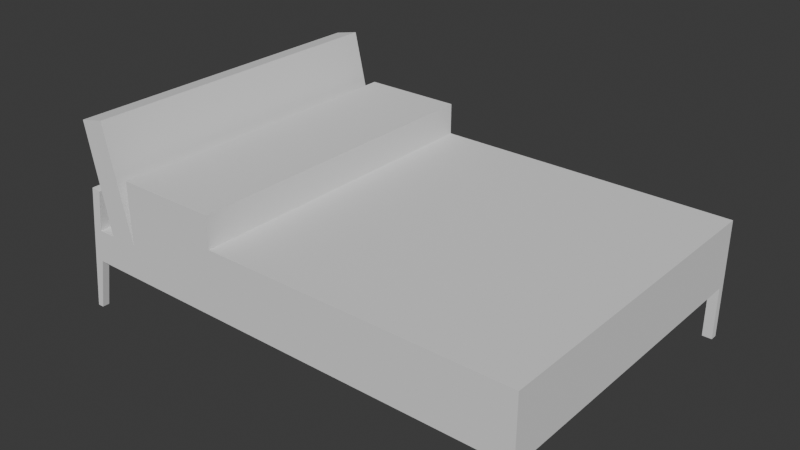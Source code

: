 # Source: bed.blend  (saved by Blender 4.5.91; exported with 4.5.12 LTS)
import bpy
from mathutils import Matrix  # noqa: F401  (used for matrix-valued properties, if any)

bpy.ops.wm.read_factory_settings(use_empty=True)
scene = bpy.context.scene
scene.name = 'Scene'

# ---- collections
col_ref = bpy.data.collections.new('ref'); scene.collection.children.link(col_ref)
col_bed = bpy.data.collections.new('bed'); scene.collection.children.link(col_bed)

# ---- world
world_world = bpy.data.worlds.new('World'); scene.world = world_world
world_world.use_nodes = True; world_world.node_tree.nodes.clear()
_N = world_world.node_tree.nodes; _L = world_world.node_tree.links
n0 = _N.new('ShaderNodeOutputWorld'); n0.name = 'World Output'; n0.location = (300, 300)
n1 = _N.new('ShaderNodeBackground'); n1.name = 'Background'; n1.location = (10, 300)
n1.inputs[0].default_value = (0.05088, 0.05088, 0.05088, 1.0)
_L.new(n1.outputs[0], n0.inputs[0])
n0.is_active_output = True
world_world.color = (0.05088, 0.05088, 0.05088)
world_world.sun_shadow_jitter_overblur = 0.0

# ---- meshes
me_cube = bpy.data.meshes.new('Cube')
me_cube.from_pydata([(-0.7694, -1.295, 0.5361), (-0.7694, 1.0, 0.5361), (2.474, -1.295, 0.5361), (2.474, 1.0, 0.5361), (-0.408, 1.0, 0.5361), (-0.408, -1.295, 0.5361), (-0.7406, -1.295, 0.768), (-0.7406, 1.0, 0.768), (2.474, 1.0, 0.768), (2.474, -1.295, 0.768), (-0.408, -1.295, 0.768), (-0.408, 1.0, 0.768), (-0.408, -1.295, 0.9934), (-0.408, 1.0, 0.9934), (2.474, -1.295, 0.9934), (2.474, 1.0, 0.9934), (-0.5896, -1.295, 1.563), (-0.5896, 1.0, 1.563), (-0.7708, -1.295, 1.524), (-0.7708, 1.0, 1.524), (-0.6297, 1.0, 0.5361), (-0.6297, -1.295, 0.5361), (-0.6121, 1.0, 0.768), (-0.6121, -1.295, 0.768), (-0.8397, -1.295, 0.1636), (-0.8397, 1.0, 0.1636), (-0.8838, -1.295, 0.1636), (-0.8838, 1.0, 0.1636), (-0.7694, -1.295, 1.066), (-0.7694, 1.0, 1.066), (-0.7034, -1.295, 1.057), (-0.7034, 1.0, 1.057), (-0.8357, 1.0, 0.543), (-0.8357, -1.295, 0.543), (-0.8062, -1.295, 0.7758), (-0.8062, 1.0, 0.7758), (-0.8397, -1.245, 0.1636), (-0.8838, -1.245, 0.1636), (-0.7694, -1.245, 1.066), (-0.7034, -1.245, 1.057), (-0.8357, -1.245, 0.543), (-0.8062, -1.245, 0.7758), (-0.7034, -0.1612, 1.057), (-0.7694, -0.1612, 1.066), (-0.7034, -0.1195, 1.057), (-0.7694, -0.1195, 1.066), (0.3134, -1.295, 0.5361), (0.3134, 1.0, 0.5361), (0.3134, -1.295, 0.768), (0.3134, 1.0, 0.768), (0.3134, -1.295, 0.9934), (0.3134, 1.0, 0.9934), (-0.408, -1.295, 1.217), (-0.408, 1.0, 1.217), (0.3134, -1.295, 1.217), (0.3134, 1.0, 1.217), (2.405, -1.295, 0.5361), (2.405, 1.0, 0.9934), (2.405, 1.0, 0.5361), (-0.408, -0.1473, 0.9934), (0.3134, -0.1473, 0.9934), (-0.408, -0.1473, 1.217), (0.3134, -0.1473, 1.217), (-0.408, -0.721, 0.9934), (-0.408, -0.721, 1.217), (-0.408, -0.4342, 0.9934), (-0.408, -0.4342, 1.217), (-0.7694, -0.7031, 1.066), (-0.7034, -0.7031, 1.057), (-0.7694, -1.245, 0.5361), (-0.8357, 0.9498, 0.543), (-0.7694, 0.9498, 0.5361), (-0.8397, 0.9684, 0.1636), (-0.8838, 0.9684, 0.1636), (2.405, -1.245, 0.5361), (2.474, -1.245, 0.5361), (-0.408, -1.245, 0.9934), (-0.408, -1.245, 1.217), (2.474, 0.9502, 0.5361), (-0.408, 0.9502, 0.9934), (-0.408, 0.9502, 1.217), (2.474, 0.9502, 0.9934), (2.405, 0.9502, 0.5361), (2.474, 0.9502, 0.1617), (2.474, 1.0, 0.1617), (2.405, -1.295, 0.1617), (2.474, -1.295, 0.1617), (2.405, 1.0, 0.1617), (2.405, -1.245, 0.1617), (2.474, -1.245, 0.1617), (2.405, 0.9502, 0.1617), (2.405, -1.295, 0.1617)], [(85, 91)], [(74, 75, 89, 88), (49, 11, 13, 51), (49, 8, 3, 58, 47, 4, 20, 1, 7, 22, 11), (46, 48, 10, 5), (21, 23, 6, 0), (2, 9, 48, 46, 56), (8, 49, 51, 57, 15), (0, 6, 7, 1, 71, 69), (57, 81, 15), (11, 10, 12, 76, 63, 65, 59, 79, 13), (22, 7, 6, 23), (11, 10, 16, 17), (17, 16, 18, 19), (11, 22, 23, 10), (5, 10, 23, 21), (20, 21, 0, 69, 71, 1), (10, 23, 18, 16), (18, 23, 22, 19), (19, 22, 11, 17), (36, 24, 26, 37), (41, 34, 28, 38), (6, 7, 31, 44, 42, 68, 39, 30), (0, 33, 26, 24), (37, 26, 33, 40), (38, 28, 30, 39), (7, 35, 29, 31), (33, 0, 6, 34), (35, 7, 1, 32), (40, 33, 34, 41), (34, 6, 30, 28), (25, 27, 32, 1), (67, 38, 39, 68), (45, 43, 42, 44), (40, 41, 35, 32, 70), (29, 45, 44, 31), (41, 38, 67, 43, 45, 29, 35), (10, 48, 50, 12), (8, 9, 2, 75, 78, 3), (62, 61, 66, 64, 77, 52, 54), (51, 13, 53, 55), (76, 12, 52, 77), (12, 50, 54, 52), (60, 51, 55, 62), (4, 5, 21, 20), (79, 59, 61, 80), (61, 62, 55, 53, 80), (65, 63, 64, 66), (75, 74, 82, 78), (59, 65, 66, 61), (43, 67, 68, 42), (40, 69, 36, 37), (36, 69, 0, 24), (27, 25, 72, 73), (71, 70, 73, 72), (27, 73, 70, 32), (72, 25, 1, 71), (69, 40, 70, 71), (81, 57, 51, 60, 50, 14), (48, 9, 14, 50), (63, 76, 77, 64), (78, 82, 90, 83), (47, 46, 5, 4), (9, 8, 15, 81, 14), (82, 74, 56, 46, 47, 58), (13, 79, 80, 53), (88, 89, 86, 85), (87, 84, 83, 90), (56, 74, 88, 85), (82, 58, 87, 90), (2, 56, 85, 86), (75, 2, 86, 89), (3, 78, 83, 84), (58, 3, 84, 87), (50, 60, 62, 54)])
_uv = me_cube.uv_layers.new(name='UVMap')
_uv.uv.foreach_set('vector', [0.3697, 0.7446, 0.375, 0.7446, 0.375, 0.7446, 0.3697, 0.7446, 0.5, 0.3331, 0.5, 0.2774, 0.5, 0.2774, 0.5, 0.3331, 0.5, 0.3331, 0.5, 0.5, 0.375, 0.5, 0.375, 0.4947, 0.375, 0.3331, 0.375, 0.2774, 0.375, 0.2606, 0.375, 0.25, 0.5, 0.25, 0.5, 0.2606, 0.5, 0.2774, 0.375, 0.9169, 0.5, 0.9169, 0.5, 0.9726, 0.375, 0.9726, 0.375, 0.9894, 0.5, 0.9894, 0.5, 1.0, 0.375, 1.0, 0.375, 0.75, 0.5, 0.75, 0.5, 0.9169, 0.375, 0.9169, 0.375, 0.7553, 0.5, 0.5, 0.5, 0.3331, 0.5, 0.3331, 0.5, 0.4947, 0.5, 0.5, 0.375, 0.0, 0.5, 0.0, 0.5, 0.25, 0.375, 0.25, 0.375, 0.1875, 0.375, 0.03125, 0.5, 0.4947, 0.5, 0.5054, 0.5, 0.5, 0.0, 0.0, 0.0, 0.0, 0.0, 0.0, 0.0, 0.0, 0.0, 0.0, 0.0, 0.0, 0.0, 0.0, 0.0, 0.0, 0.0, 0.0, 0.5, 0.2606, 0.5, 0.25, 0.5, 0.0, 0.5, 0.3758, 0.0, 0.0, 0.0, 0.0, 0.0, 0.0, 0.0, 0.0, 0.0, 0.0, 0.0, 0.0, 0.0, 0.0, 0.0, 0.0, 0.5, 0.2774, 0.5, 0.2606, 0.5, 0.3758, 0.5, 0.9726, 0.375, 0.9726, 0.5, 0.9726, 0.5, 0.9894, 0.375, 0.9894, 0.1356, 0.5, 0.1356, 0.75, 0.125, 0.75, 0.125, 0.7188, 0.125, 0.5625, 0.125, 0.5, 0.0, 0.0, 0.0, 0.0, 0.0, 0.0, 0.0, 0.0, 0.0, 0.0, 0.0, 0.0, 0.0, 0.0, 0.0, 0.0, 0.0, 0.0, 0.0, 0.0, 0.0, 0.0, 0.0, 0.0, 0.375, 0.005419, 0.375, 0.0, 0.375, 0.0, 0.375, 0.005419, 0.375, 0.005419, 0.375, 0.0, 0.375, 0.0, 0.375, 0.005419, 0.5, 0.0, 0.5, 0.25, 0.5, 0.25, 0.5, 0.128, 0.5, 0.1235, 0.5, 0.06446, 0.5, 0.005419, 0.5, 0.0, 0.375, 0.0, 0.375, 0.0, 0.375, 0.0, 0.375, 0.0, 0.375, 0.005419, 0.375, 0.0, 0.375, 0.0, 0.375, 0.005419, 0.375, 0.005419, 0.375, 0.0, 0.5, 0.0, 0.5, 0.005419, 0.5, 0.25, 0.375, 0.25, 0.375, 0.25, 0.5, 0.25, 0.0, 0.0, 0.0, 0.0, 0.0, 0.0, 0.0, 0.0, 0.0, 0.0, 0.0, 0.0, 0.0, 0.0, 0.0, 0.0, 0.375, 0.005419, 0.375, 0.0, 0.375, 0.0, 0.375, 0.005419, 0.0, 0.0, 0.0, 0.0, 0.5, 0.0, 0.375, 0.0, 0.375, 0.25, 0.375, 0.25, 0.375, 0.25, 0.0, 0.0, 0.375, 0.06446, 0.375, 0.005419, 0.5, 0.005419, 0.5, 0.06446, 0.375, 0.128, 0.375, 0.1235, 0.5, 0.1235, 0.5, 0.128, 0.375, 0.005419, 0.375, 0.005419, 0.375, 0.25, 0.375, 0.25, 0.375, 0.189, 0.375, 0.25, 0.375, 0.128, 0.5, 0.128, 0.5, 0.25, 0.375, 0.005419, 0.375, 0.005419, 0.375, 0.06446, 0.375, 0.1235, 0.375, 0.128, 0.375, 0.25, 0.375, 0.25, 0.5, 0.9726, 0.5, 0.9169, 0.5, 0.9169, 0.5, 0.9726, 0.5, 0.5, 0.5, 0.75, 0.375, 0.75, 0.375, 0.7446, 0.375, 0.5054, 0.375, 0.5, 0.5, 0.625, 0.5, 0.625, 0.5, 0.7119, 0.5, 0.7988, 0.5, 0.9576, 0.5, 0.9726, 0.5, 0.9169, 0.5, 0.3331, 0.5, 0.2774, 0.5, 0.2774, 0.5, 0.3331, 0.0, 0.0, 0.0, 0.0, 0.0, 0.0, 0.0, 0.0, 0.5, 0.9726, 0.5, 0.9169, 0.5, 0.9169, 0.5, 0.9726, 0.5, 0.625, 0.5, 0.3331, 0.5, 0.3331, 0.5, 0.625, 0.1524, 0.5, 0.1524, 0.75, 0.1356, 0.75, 0.1356, 0.5, 0.0, 0.0, 0.0, 0.0, 0.0, 0.0, 0.0, 0.0, 0.5, 0.625, 0.5, 0.625, 0.5, 0.3331, 0.5, 0.2774, 0.5, 0.2925, 0.0, 0.0, 0.0, 0.0, 0.0, 0.0, 0.0, 0.0, 0.375, 0.7446, 0.3697, 0.7446, 0.3697, 0.5054, 0.375, 0.5054, 0.0, 0.0, 0.0, 0.0, 0.0, 0.0, 0.0, 0.0, 0.375, 0.1235, 0.375, 0.06446, 0.5, 0.06446, 0.5, 0.1235, 0.375, 0.005419, 0.0, 0.0, 0.375, 0.005419, 0.375, 0.005419, 0.0, 0.0, 0.0, 0.0, 0.0, 0.0, 0.0, 0.0, 0.375, 0.25, 0.375, 0.25, 0.375, 0.25, 0.375, 0.25, 0.0, 0.0, 0.0, 0.0, 0.375, 0.25, 0.375, 0.25, 0.375, 0.25, 0.375, 0.25, 0.0, 0.0, 0.375, 0.25, 0.0, 0.0, 0.0, 0.0, 0.0, 0.0, 0.0, 0.0, 0.0, 0.0, 0.375, 0.005419, 0.0, 0.0, 0.0, 0.0, 0.5, 0.5054, 0.5, 0.4947, 0.5, 0.3331, 0.5, 0.625, 0.5, 0.9169, 0.5, 0.75, 0.5, 0.9169, 0.5, 0.75, 0.5, 0.75, 0.5, 0.9169, 0.0, 0.0, 0.0, 0.0, 0.0, 0.0, 0.0, 0.0, 0.375, 0.5054, 0.3697, 0.5054, 0.3697, 0.5054, 0.375, 0.5054, 0.2081, 0.5, 0.2081, 0.75, 0.1524, 0.75, 0.1524, 0.5, 0.5, 0.75, 0.5, 0.5, 0.5, 0.5, 0.5, 0.5054, 0.5, 0.75, 0.3697, 0.5054, 0.3697, 0.7446, 0.3697, 0.75, 0.2081, 0.75, 0.2081, 0.5, 0.3697, 0.5, 0.0, 0.0, 0.0, 0.0, 0.0, 0.0, 0.0, 0.0, 0.3697, 0.7446, 0.375, 0.7446, 0.375, 0.75, 0.3697, 0.75, 0.3697, 0.5, 0.375, 0.5, 0.375, 0.5054, 0.3697, 0.5054, 0.3697, 0.75, 0.3697, 0.7446, 0.3697, 0.7446, 0.3697, 0.75, 0.3697, 0.5054, 0.3697, 0.5, 0.3697, 0.5, 0.3697, 0.5054, 0.375, 0.75, 0.375, 0.7553, 0.375, 0.7553, 0.375, 0.75, 0.375, 0.7446, 0.375, 0.75, 0.375, 0.75, 0.375, 0.7446, 0.375, 0.5, 0.375, 0.5054, 0.375, 0.5054, 0.375, 0.5, 0.375, 0.4947, 0.375, 0.5, 0.375, 0.5, 0.375, 0.4947, 0.5, 0.9169, 0.5, 0.625, 0.5, 0.625, 0.5, 0.9169])
me_cube.update()

# ---- objects
ob_side = bpy.data.objects.new('side', None)
ob_front = bpy.data.objects.new('front', None)
ob_top = bpy.data.objects.new('top', None)
ob_cube = bpy.data.objects.new('Cube', me_cube)

# ---- transforms, parenting, visibility, modifiers, constraints
ob_side.location = (1.603, 8.784, -0.001338)
ob_side.rotation_euler = (1.571, -0.0, -0.0)
ob_side.empty_display_type = 'IMAGE'
ob_side.empty_display_size = 5.0
ob_front.location = (-9.112, 0.0, 0.0)
ob_front.rotation_euler = (1.571, -0.0, 1.571)
ob_front.empty_display_type = 'IMAGE'
ob_front.empty_display_size = 5.0
ob_top.location = (1.609, 2.006, -5.151)
ob_top.empty_display_type = 'IMAGE'
ob_top.empty_display_size = 5.0
ob_cube.location = (0.0, 1.43, 0.3416)
ob_cube.scale = (0.6678, 0.6678, 0.6678)

# ---- collection membership
col_ref.objects.link(ob_side)
col_ref.objects.link(ob_front)
col_ref.objects.link(ob_top)
col_bed.objects.link(ob_cube)

# ---- scene / render settings (as saved in the file)
scene.frame_start = 1; scene.frame_end = 250; scene.frame_set(1)
scene.render.engine = 'BLENDER_EEVEE_NEXT'
bpy.context.view_layer.update()

# ---- added for rendering (the .blend has no active camera and no usable light): camera, sun
cam_auto = bpy.data.cameras.new('AutoCamera')
cam_auto.lens = 50.0
cam_auto.sensor_width = 36.0
cam_auto.clip_end = 1000.0
ob_auto_camera = bpy.data.objects.new('AutoCamera', cam_auto)
scene.collection.objects.link(ob_auto_camera)
ob_auto_camera.location = (3.18914, -1.85804, 3.04407)
ob_auto_camera.rotation_euler = (1.09748, -7.21219e-08, 0.694738)
scene.camera = ob_auto_camera
light_auto_sun = bpy.data.lights.new('AutoSun', 'SUN')
light_auto_sun.energy = 3.0
light_auto_sun.angle = 0.0523599
ob_auto_sun = bpy.data.objects.new('AutoSun', light_auto_sun)
scene.collection.objects.link(ob_auto_sun)
ob_auto_sun.rotation_euler = (0.872665, 0.174533, 0.523599)
bpy.context.view_layer.update()
